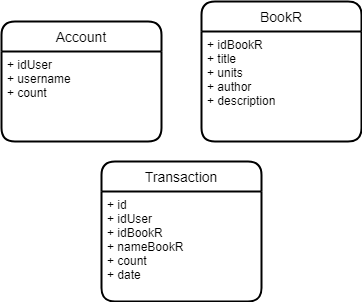

The diagram above was exported from draw.io. Its source (the exported page's mxGraphModel, read from the mxfile embedded in the PNG):
<mxGraphModel dx="827" dy="452" grid="1" gridSize="10" guides="1" tooltips="1" connect="1" arrows="1" fold="1" page="1" pageScale="1" pageWidth="827" pageHeight="1169" math="0" shadow="0">
  <root>
    <mxCell id="0" />
    <mxCell id="1" parent="0" />
    <mxCell id="FZcodW8LHanATJH_wFy--1" value="Account" style="swimlane;childLayout=stackLayout;horizontal=1;startSize=30;horizontalStack=0;rounded=1;fontSize=14;fontStyle=0;strokeWidth=2;resizeParent=0;resizeLast=1;shadow=0;dashed=0;align=center;" parent="1" vertex="1">
      <mxGeometry x="190" y="130" width="160" height="120" as="geometry">
        <mxRectangle x="130" y="270" width="70" height="30" as="alternateBounds" />
      </mxGeometry>
    </mxCell>
    <mxCell id="FZcodW8LHanATJH_wFy--2" value="+ idUser&#10;+ username&#10;+ count" style="align=left;strokeColor=none;fillColor=none;spacingLeft=4;fontSize=12;verticalAlign=top;resizable=0;rotatable=0;part=1;" parent="FZcodW8LHanATJH_wFy--1" vertex="1">
      <mxGeometry y="30" width="160" height="90" as="geometry" />
    </mxCell>
    <mxCell id="FZcodW8LHanATJH_wFy--4" value="BookR" style="swimlane;childLayout=stackLayout;horizontal=1;startSize=30;horizontalStack=0;rounded=1;fontSize=14;fontStyle=0;strokeWidth=2;resizeParent=0;resizeLast=1;shadow=0;dashed=0;align=center;" parent="1" vertex="1">
      <mxGeometry x="390" y="110" width="160" height="140" as="geometry" />
    </mxCell>
    <mxCell id="FZcodW8LHanATJH_wFy--5" value="+ idBookR&#10;+ title&#10;+ units&#10;+ author&#10;+ description" style="align=left;strokeColor=none;fillColor=none;spacingLeft=4;fontSize=12;verticalAlign=top;resizable=0;rotatable=0;part=1;" parent="FZcodW8LHanATJH_wFy--4" vertex="1">
      <mxGeometry y="30" width="160" height="110" as="geometry" />
    </mxCell>
    <mxCell id="FZcodW8LHanATJH_wFy--6" value="Transaction" style="swimlane;childLayout=stackLayout;horizontal=1;startSize=30;horizontalStack=0;rounded=1;fontSize=14;fontStyle=0;strokeWidth=2;resizeParent=0;resizeLast=1;shadow=0;dashed=0;align=center;" parent="1" vertex="1">
      <mxGeometry x="290" y="270" width="160" height="140" as="geometry" />
    </mxCell>
    <mxCell id="FZcodW8LHanATJH_wFy--7" value="+ id&#10;+ idUser&#10;+ idBookR&#10;+ nameBookR&#10;+ count&#10;+ date&#10;" style="align=left;strokeColor=none;fillColor=none;spacingLeft=4;fontSize=12;verticalAlign=top;resizable=0;rotatable=0;part=1;" parent="FZcodW8LHanATJH_wFy--6" vertex="1">
      <mxGeometry y="30" width="160" height="110" as="geometry" />
    </mxCell>
  </root>
</mxGraphModel>